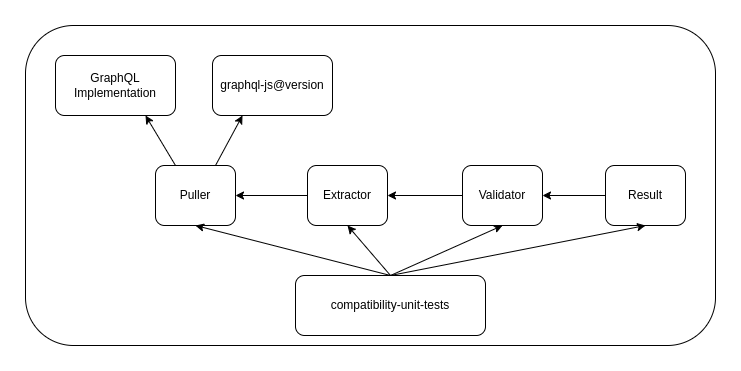

The diagram above was exported from draw.io. Its source (the exported page's mxGraphModel, read from the mxfile embedded in the PNG):
<mxGraphModel dx="794" dy="512" grid="1" gridSize="10" guides="1" tooltips="1" connect="1" arrows="1" fold="1" page="1" pageScale="1" pageWidth="850" pageHeight="1100" math="0" shadow="0">
  <root>
    <mxCell id="0" />
    <mxCell id="1" parent="0" />
    <mxCell id="irxakl2fvqJIJ8T-Fpj2-1" value="" style="rounded=1;whiteSpace=wrap;html=1;fillColor=none;" vertex="1" parent="1">
      <mxGeometry x="100" y="150" width="690" height="320" as="geometry" />
    </mxCell>
    <mxCell id="irxakl2fvqJIJ8T-Fpj2-2" value="graphql-js@version" style="rounded=1;whiteSpace=wrap;html=1;" vertex="1" parent="1">
      <mxGeometry x="287" y="180" width="120" height="60" as="geometry" />
    </mxCell>
    <mxCell id="irxakl2fvqJIJ8T-Fpj2-3" value="GraphQL Implementation" style="rounded=1;whiteSpace=wrap;html=1;" vertex="1" parent="1">
      <mxGeometry x="130" y="180" width="120" height="60" as="geometry" />
    </mxCell>
    <mxCell id="irxakl2fvqJIJ8T-Fpj2-4" value="compatibility-unit-tests" style="rounded=1;whiteSpace=wrap;html=1;" vertex="1" parent="1">
      <mxGeometry x="370" y="400" width="190" height="60" as="geometry" />
    </mxCell>
    <mxCell id="irxakl2fvqJIJ8T-Fpj2-5" value="" style="endArrow=classic;html=1;rounded=0;entryX=0.25;entryY=1;entryDx=0;entryDy=0;exitX=0.75;exitY=0;exitDx=0;exitDy=0;" edge="1" parent="1" source="irxakl2fvqJIJ8T-Fpj2-7" target="irxakl2fvqJIJ8T-Fpj2-2">
      <mxGeometry width="50" height="50" relative="1" as="geometry">
        <mxPoint x="350" y="310" as="sourcePoint" />
        <mxPoint x="400" y="260" as="targetPoint" />
      </mxGeometry>
    </mxCell>
    <mxCell id="irxakl2fvqJIJ8T-Fpj2-6" value="" style="endArrow=classic;html=1;rounded=0;entryX=0.75;entryY=1;entryDx=0;entryDy=0;exitX=0.25;exitY=0;exitDx=0;exitDy=0;" edge="1" parent="1" source="irxakl2fvqJIJ8T-Fpj2-7" target="irxakl2fvqJIJ8T-Fpj2-3">
      <mxGeometry width="50" height="50" relative="1" as="geometry">
        <mxPoint x="202" y="380" as="sourcePoint" />
        <mxPoint x="250" y="290" as="targetPoint" />
      </mxGeometry>
    </mxCell>
    <mxCell id="irxakl2fvqJIJ8T-Fpj2-7" value="Puller" style="rounded=1;whiteSpace=wrap;html=1;" vertex="1" parent="1">
      <mxGeometry x="230" y="290" width="80" height="60" as="geometry" />
    </mxCell>
    <mxCell id="irxakl2fvqJIJ8T-Fpj2-8" value="Extractor" style="rounded=1;whiteSpace=wrap;html=1;" vertex="1" parent="1">
      <mxGeometry x="382" y="290" width="80" height="60" as="geometry" />
    </mxCell>
    <mxCell id="irxakl2fvqJIJ8T-Fpj2-11" value="Validator" style="rounded=1;whiteSpace=wrap;html=1;" vertex="1" parent="1">
      <mxGeometry x="537" y="290" width="80" height="60" as="geometry" />
    </mxCell>
    <mxCell id="irxakl2fvqJIJ8T-Fpj2-12" value="Result" style="rounded=1;whiteSpace=wrap;html=1;" vertex="1" parent="1">
      <mxGeometry x="680" y="290" width="80" height="60" as="geometry" />
    </mxCell>
    <mxCell id="irxakl2fvqJIJ8T-Fpj2-13" value="" style="endArrow=classic;html=1;rounded=0;entryX=1;entryY=0.5;entryDx=0;entryDy=0;exitX=0;exitY=0.5;exitDx=0;exitDy=0;" edge="1" parent="1" source="irxakl2fvqJIJ8T-Fpj2-8" target="irxakl2fvqJIJ8T-Fpj2-7">
      <mxGeometry width="50" height="50" relative="1" as="geometry">
        <mxPoint x="490" y="360" as="sourcePoint" />
        <mxPoint x="540" y="310" as="targetPoint" />
      </mxGeometry>
    </mxCell>
    <mxCell id="irxakl2fvqJIJ8T-Fpj2-14" value="" style="endArrow=classic;html=1;rounded=0;entryX=1;entryY=0.5;entryDx=0;entryDy=0;exitX=0;exitY=0.5;exitDx=0;exitDy=0;" edge="1" parent="1" source="irxakl2fvqJIJ8T-Fpj2-11" target="irxakl2fvqJIJ8T-Fpj2-8">
      <mxGeometry width="50" height="50" relative="1" as="geometry">
        <mxPoint x="540" y="320" as="sourcePoint" />
        <mxPoint x="470" y="319.5" as="targetPoint" />
      </mxGeometry>
    </mxCell>
    <mxCell id="irxakl2fvqJIJ8T-Fpj2-15" value="" style="endArrow=classic;html=1;rounded=0;entryX=1;entryY=0.5;entryDx=0;entryDy=0;exitX=0;exitY=0.5;exitDx=0;exitDy=0;" edge="1" parent="1" source="irxakl2fvqJIJ8T-Fpj2-12" target="irxakl2fvqJIJ8T-Fpj2-11">
      <mxGeometry width="50" height="50" relative="1" as="geometry">
        <mxPoint x="565" y="330" as="sourcePoint" />
        <mxPoint x="480" y="330" as="targetPoint" />
      </mxGeometry>
    </mxCell>
    <mxCell id="irxakl2fvqJIJ8T-Fpj2-16" value="" style="endArrow=classic;html=1;rounded=0;entryX=0.5;entryY=1;entryDx=0;entryDy=0;exitX=0.5;exitY=0;exitDx=0;exitDy=0;" edge="1" parent="1" source="irxakl2fvqJIJ8T-Fpj2-4" target="irxakl2fvqJIJ8T-Fpj2-7">
      <mxGeometry width="50" height="50" relative="1" as="geometry">
        <mxPoint x="420" y="300" as="sourcePoint" />
        <mxPoint x="470" y="250" as="targetPoint" />
      </mxGeometry>
    </mxCell>
    <mxCell id="irxakl2fvqJIJ8T-Fpj2-19" value="" style="endArrow=classic;html=1;rounded=0;entryX=0.5;entryY=1;entryDx=0;entryDy=0;exitX=0.5;exitY=0;exitDx=0;exitDy=0;" edge="1" parent="1" source="irxakl2fvqJIJ8T-Fpj2-4" target="irxakl2fvqJIJ8T-Fpj2-8">
      <mxGeometry width="50" height="50" relative="1" as="geometry">
        <mxPoint x="475" y="410" as="sourcePoint" />
        <mxPoint x="280" y="360" as="targetPoint" />
      </mxGeometry>
    </mxCell>
    <mxCell id="irxakl2fvqJIJ8T-Fpj2-21" value="" style="endArrow=classic;html=1;rounded=0;entryX=0.5;entryY=1;entryDx=0;entryDy=0;exitX=0.5;exitY=0;exitDx=0;exitDy=0;" edge="1" parent="1" source="irxakl2fvqJIJ8T-Fpj2-4" target="irxakl2fvqJIJ8T-Fpj2-11">
      <mxGeometry width="50" height="50" relative="1" as="geometry">
        <mxPoint x="380" y="360" as="sourcePoint" />
        <mxPoint x="430" y="310" as="targetPoint" />
      </mxGeometry>
    </mxCell>
    <mxCell id="irxakl2fvqJIJ8T-Fpj2-22" value="" style="endArrow=classic;html=1;rounded=0;entryX=0.5;entryY=1;entryDx=0;entryDy=0;exitX=0.5;exitY=0;exitDx=0;exitDy=0;" edge="1" parent="1" source="irxakl2fvqJIJ8T-Fpj2-4" target="irxakl2fvqJIJ8T-Fpj2-12">
      <mxGeometry width="50" height="50" relative="1" as="geometry">
        <mxPoint x="475" y="410" as="sourcePoint" />
        <mxPoint x="587" y="360" as="targetPoint" />
      </mxGeometry>
    </mxCell>
  </root>
</mxGraphModel>